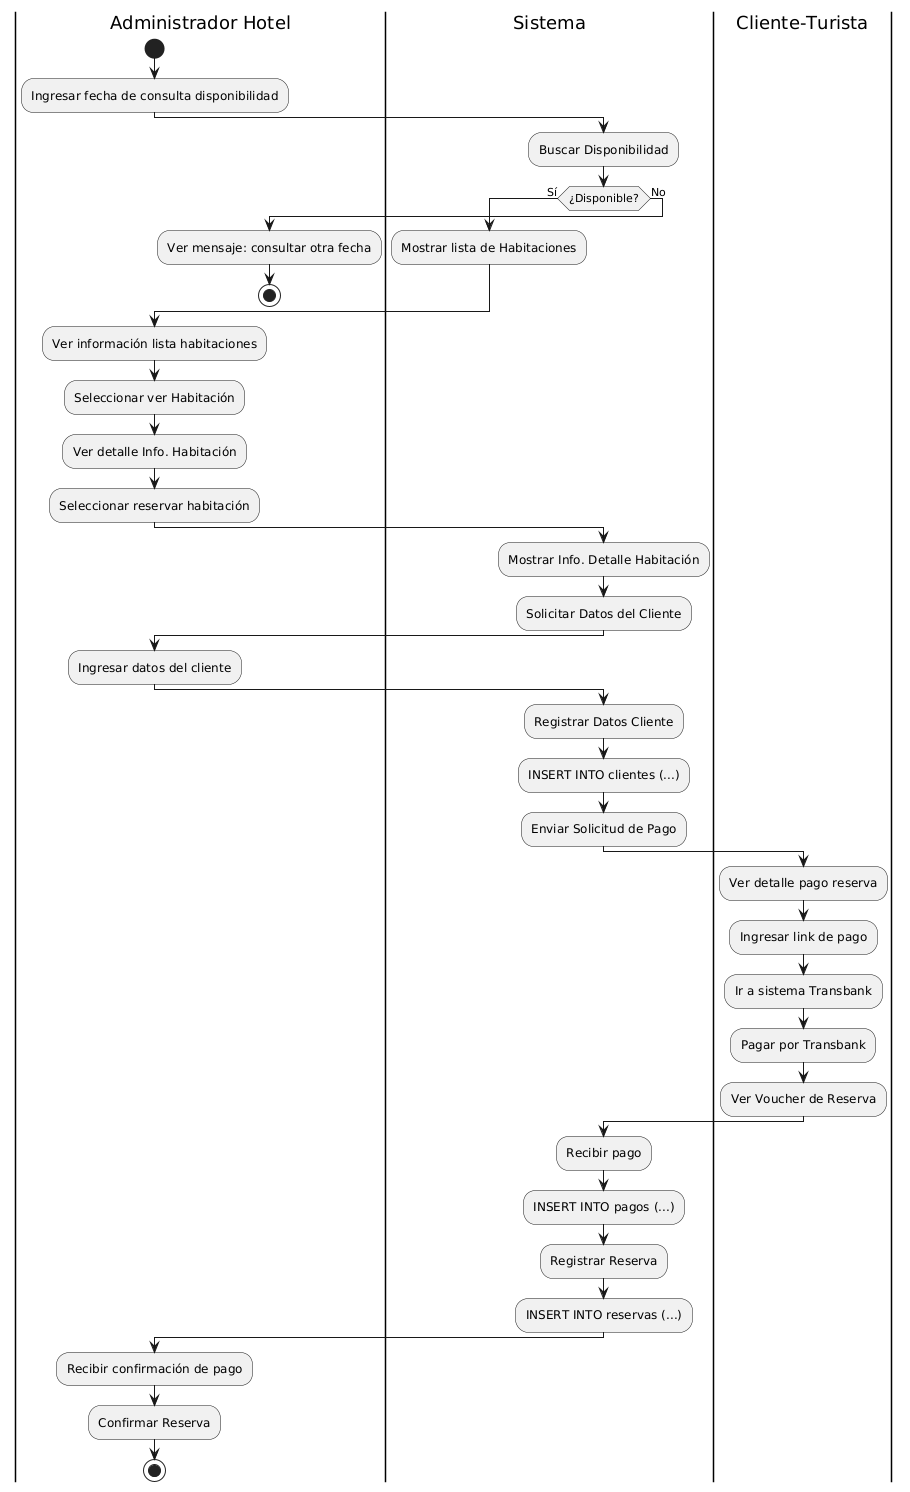

The diagram above was rendered by PlantUML. Its source (embedded in the PNG):
@startuml
|Administrador Hotel|
start
:Ingresar fecha de consulta disponibilidad;

|Sistema|
:Buscar Disponibilidad;

if (¿Disponible?) then (Sí)
  :Mostrar lista de Habitaciones;
else (No)
  |Administrador Hotel|
  :Ver mensaje: consultar otra fecha;
  stop
endif

|Administrador Hotel|
:Ver información lista habitaciones;
:Seleccionar ver Habitación;
:Ver detalle Info. Habitación;
:Seleccionar reservar habitación;

|Sistema|
:Mostrar Info. Detalle Habitación;
:Solicitar Datos del Cliente;

|Administrador Hotel|
:Ingresar datos del cliente;

|Sistema|
:Registrar Datos Cliente;
:INSERT INTO clientes (...);

:Enviar Solicitud de Pago;

|Cliente-Turista|
:Ver detalle pago reserva;
:Ingresar link de pago;
:Ir a sistema Transbank;
:Pagar por Transbank;
:Ver Voucher de Reserva;

|Sistema|
:Recibir pago;
:INSERT INTO pagos (...);
:Registrar Reserva;
:INSERT INTO reservas (...);

|Administrador Hotel|
:Recibir confirmación de pago;
:Confirmar Reserva;

stop
@enduml